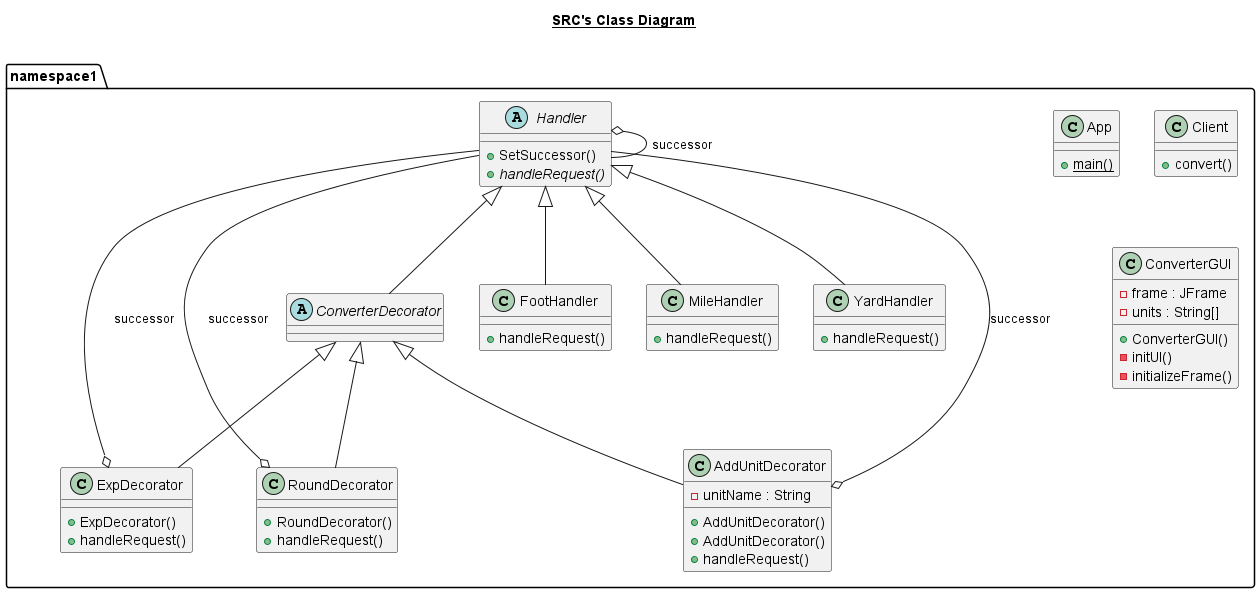

The diagram above was rendered by PlantUML. Its source (embedded in the PNG):
@startuml

title __SRC's Class Diagram__\n

package  "namespace1"  {
    class AddUnitDecorator {
        - unitName : String
        + AddUnitDecorator()
        + AddUnitDecorator()
        + handleRequest()
    }

  


    class App {
        {static} + main()
    }

  


    class Client {
        + convert()
    }

  


    abstract class ConverterDecorator {
    }

  


    class ConverterGUI {
        - frame : JFrame
        - units : String[]
        + ConverterGUI()
        - initUI()
        - initializeFrame()
    }

  


    class ExpDecorator {
        + ExpDecorator()
        + handleRequest()
     }
  


    class FootHandler {
        + handleRequest()
    }

  


    abstract class Handler {
        + SetSuccessor()
        {abstract} + handleRequest()
    }

  


    class MileHandler {
        + handleRequest()
    }

  


    class RoundDecorator {
        + RoundDecorator()
        + handleRequest()
    }

  


    class YardHandler {
        + handleRequest()
    }
  
  

  AddUnitDecorator -up-|> ConverterDecorator
  AddUnitDecorator o-- Handler : successor
  ConverterDecorator -up-|> Handler
  ExpDecorator -up-|> ConverterDecorator
  ExpDecorator o-- Handler : successor
  FootHandler -up-|> Handler
  Handler o-- Handler : successor
  MileHandler -up-|> Handler
  RoundDecorator -up-|> ConverterDecorator
  RoundDecorator o-- Handler : successor
  YardHandler -up-|> Handler



@enduml